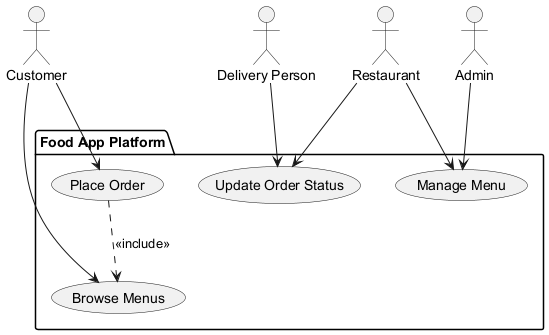

The diagram above was rendered by PlantUML. Its source (embedded in the PNG):
@startuml
' Define all actors first
actor "Customer" as Customer
actor "Restaurant" as Restaurant
actor "Delivery Person" as DeliveryPerson
actor "Admin" as Admin

' Define system boundary using package
package "Food App Platform" {
  usecase "Browse Menus" as UC_BrowseMenus
  usecase "Place Order" as UC_PlaceOrder
  usecase "Update Order Status" as UC_UpdateOrderStatus
  usecase "Manage Menu" as UC_ManageMenu
}

' Define relationships
Customer --> UC_BrowseMenus
Customer --> UC_PlaceOrder
Restaurant --> UC_ManageMenu
Restaurant --> UC_UpdateOrderStatus
DeliveryPerson --> UC_UpdateOrderStatus
Admin --> UC_ManageMenu

' Add include if needed (example: Place Order includes Browse Menus)
UC_PlaceOrder ..> UC_BrowseMenus : <<include>>

@enduml